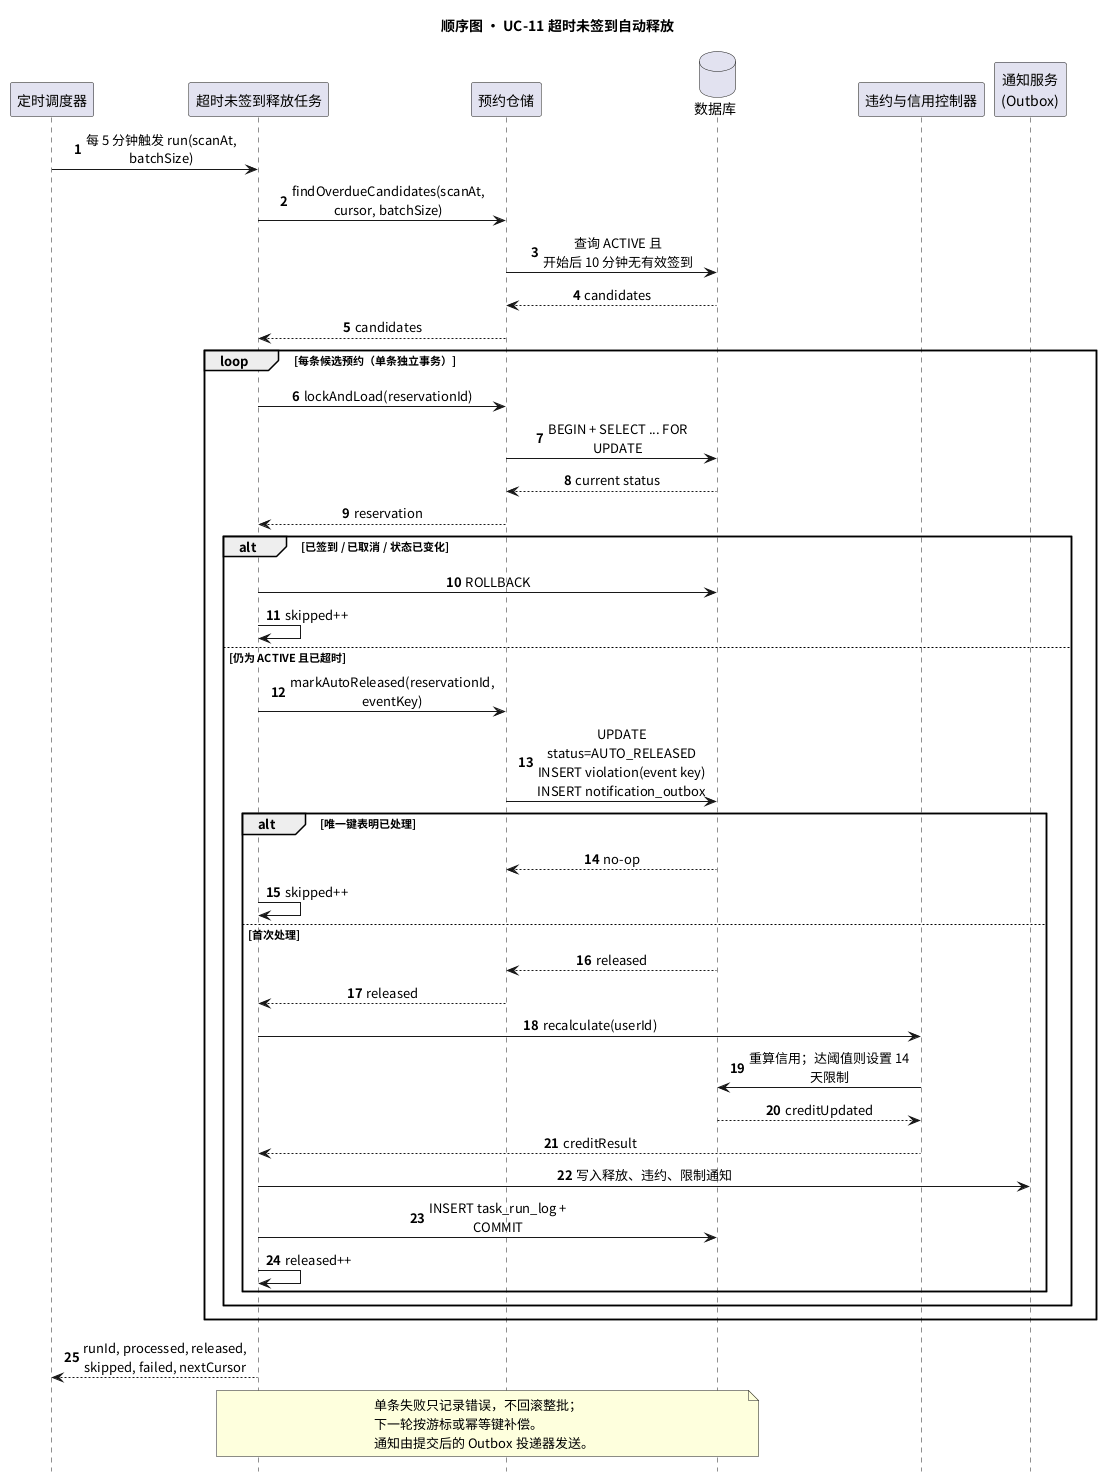

The diagram above was rendered by PlantUML. Its source (embedded in the PNG):
@startuml 顺序图-UC11-超时未签到自动释放
title 顺序图 · UC-11 超时未签到自动释放
skinparam defaultFontName "Noto Sans CJK SC"
skinparam shadowing false
skinparam sequenceMessageAlign center
skinparam maxMessageSize 170
autonumber
hide footbox

participant "定时调度器" as Timer
participant "超时未签到释放任务" as Task
participant "预约仓储" as Repo
database "数据库" as DB
participant "违约与信用控制器" as Credit
participant "通知服务\n(Outbox)" as Notify

Timer -> Task: 每 5 分钟触发 run(scanAt, batchSize)
Task -> Repo: findOverdueCandidates(scanAt, cursor, batchSize)
Repo -> DB: 查询 ACTIVE 且\n开始后 10 分钟无有效签到
DB --> Repo: candidates
Repo --> Task: candidates

loop 每条候选预约（单条独立事务）
  Task -> Repo: lockAndLoad(reservationId)
  Repo -> DB: BEGIN + SELECT ... FOR UPDATE
  DB --> Repo: current status
  Repo --> Task: reservation
  alt 已签到 / 已取消 / 状态已变化
    Task -> DB: ROLLBACK
    Task -> Task: skipped++
  else 仍为 ACTIVE 且已超时
    Task -> Repo: markAutoReleased(reservationId, eventKey)
    Repo -> DB: UPDATE status=AUTO_RELEASED\nINSERT violation(event key)\nINSERT notification_outbox
    alt 唯一键表明已处理
      DB --> Repo: no-op
      Task -> Task: skipped++
    else 首次处理
      DB --> Repo: released
      Repo --> Task: released
      Task -> Credit: recalculate(userId)
      Credit -> DB: 重算信用；达阈值则设置 14 天限制
      DB --> Credit: creditUpdated
      Credit --> Task: creditResult
      Task -> Notify: 写入释放、违约、限制通知
      Task -> DB: INSERT task_run_log + COMMIT
      Task -> Task: released++
    end
  end
end

Task --> Timer: runId, processed, released,\nskipped, failed, nextCursor
Note over Task, DB
  单条失败只记录错误，不回滚整批；
  下一轮按游标或幂等键补偿。
  通知由提交后的 Outbox 投递器发送。
end note
@enduml